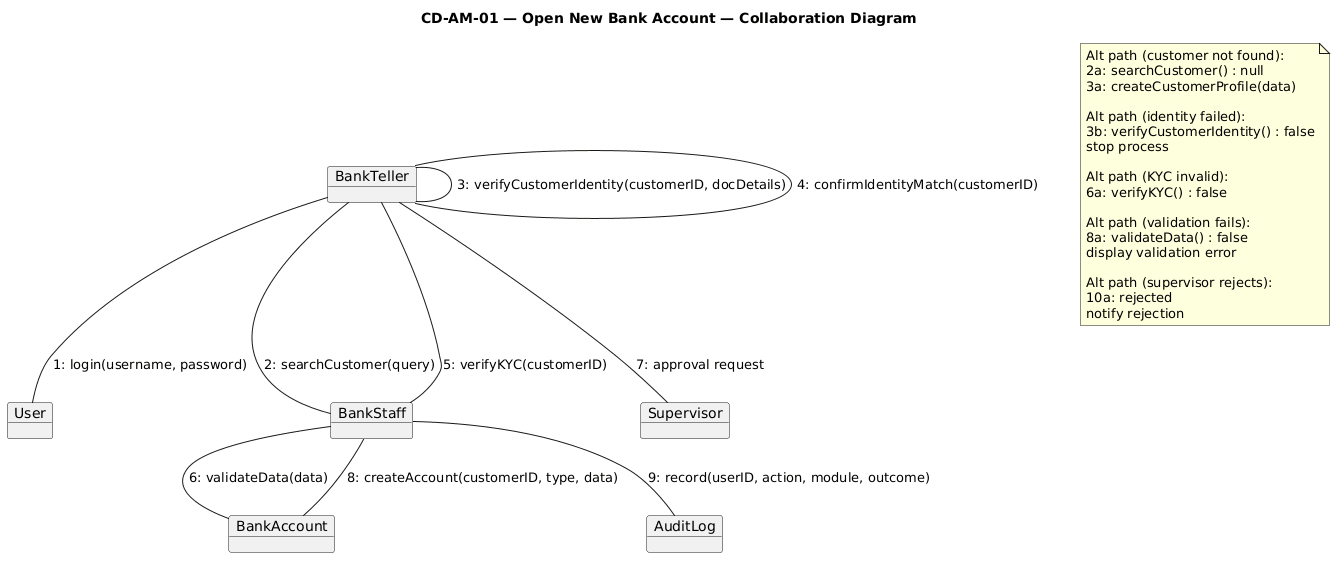

The diagram above was rendered by PlantUML. Its source (embedded in the PNG):
@startuml
title CD-AM-01 — Open New Bank Account — Collaboration Diagram

object BankTeller
object User
object BankStaff
object BankAccount
object Supervisor
object AuditLog

BankTeller -- User : 1: login(username, password)
BankTeller -- BankStaff : 2: searchCustomer(query)
BankTeller -- BankTeller : 3: verifyCustomerIdentity(customerID, docDetails)
BankTeller -- BankTeller : 4: confirmIdentityMatch(customerID)
BankStaff -- BankTeller : 5: verifyKYC(customerID)
BankStaff -- BankAccount : 6: validateData(data)
BankTeller -- Supervisor : 7: approval request
BankStaff -- BankAccount : 8: createAccount(customerID, type, data)
BankStaff -- AuditLog : 9: record(userID, action, module, outcome)

note as N
  Alt path (customer not found):
  2a: searchCustomer() : null
  3a: createCustomerProfile(data)

  Alt path (identity failed):
  3b: verifyCustomerIdentity() : false
  stop process

  Alt path (KYC invalid):
  6a: verifyKYC() : false

  Alt path (validation fails):
  8a: validateData() : false
  display validation error

  Alt path (supervisor rejects):
  10a: rejected
  notify rejection
end note
@enduml